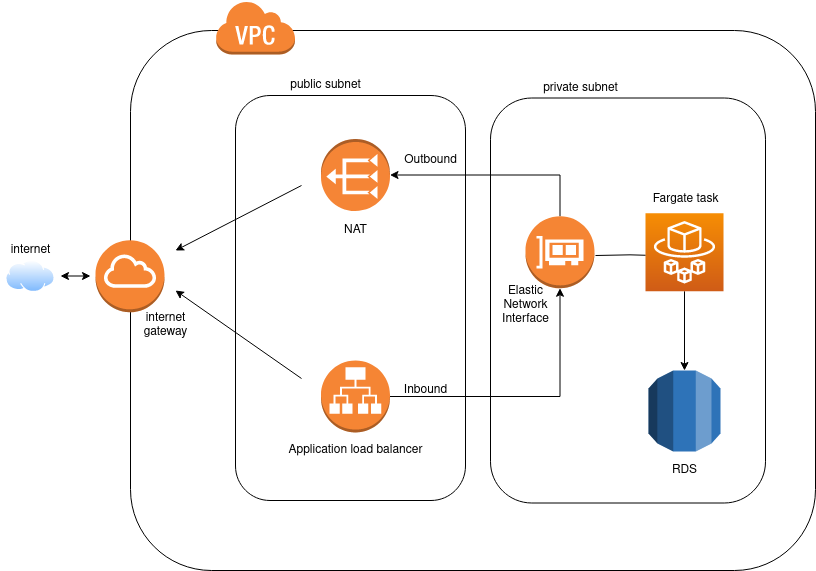

The diagram above was exported from draw.io. Its source (the exported page's mxGraphModel, read from the mxfile embedded in the PNG):
<mxGraphModel dx="853" dy="786" grid="1" gridSize="10" guides="1" tooltips="1" connect="1" arrows="1" fold="1" page="1" pageScale="1" pageWidth="850" pageHeight="1100" math="0" shadow="0">
  <root>
    <mxCell id="0" />
    <mxCell id="1" parent="0" />
    <mxCell id="_s_8p7jARisz1pXIH1M9-27" value="" style="rounded=1;whiteSpace=wrap;html=1;" vertex="1" parent="1">
      <mxGeometry x="195" y="80" width="685" height="540" as="geometry" />
    </mxCell>
    <mxCell id="_s_8p7jARisz1pXIH1M9-37" value="" style="rounded=1;whiteSpace=wrap;html=1;" vertex="1" parent="1">
      <mxGeometry x="555" y="147.5" width="275" height="405" as="geometry" />
    </mxCell>
    <mxCell id="_s_8p7jARisz1pXIH1M9-36" value="" style="rounded=1;whiteSpace=wrap;html=1;" vertex="1" parent="1">
      <mxGeometry x="300" y="145" width="230" height="405" as="geometry" />
    </mxCell>
    <mxCell id="_s_8p7jARisz1pXIH1M9-1" value="" style="aspect=fixed;perimeter=ellipsePerimeter;html=1;align=center;shadow=0;dashed=0;spacingTop=3;image;image=img/lib/active_directory/internet_cloud.svg;" vertex="1" parent="1">
      <mxGeometry x="70" y="310" width="50" height="31.5" as="geometry" />
    </mxCell>
    <mxCell id="_s_8p7jARisz1pXIH1M9-2" value="internet" style="text;html=1;align=center;verticalAlign=middle;resizable=0;points=[];autosize=1;strokeColor=none;fillColor=none;" vertex="1" parent="1">
      <mxGeometry x="65" y="290" width="60" height="20" as="geometry" />
    </mxCell>
    <mxCell id="_s_8p7jARisz1pXIH1M9-3" value="" style="outlineConnect=0;dashed=0;verticalLabelPosition=bottom;verticalAlign=top;align=center;html=1;shape=mxgraph.aws3.internet_gateway;fillColor=#F58534;gradientColor=none;" vertex="1" parent="1">
      <mxGeometry x="160" y="289.75" width="69" height="72" as="geometry" />
    </mxCell>
    <mxCell id="_s_8p7jARisz1pXIH1M9-6" value="" style="outlineConnect=0;dashed=0;verticalLabelPosition=bottom;verticalAlign=top;align=center;html=1;shape=mxgraph.aws3.virtual_private_cloud;fillColor=#F58534;gradientColor=none;" vertex="1" parent="1">
      <mxGeometry x="280" y="50" width="79.5" height="54" as="geometry" />
    </mxCell>
    <mxCell id="_s_8p7jARisz1pXIH1M9-4" value="&lt;div&gt;internet &lt;br&gt;&lt;/div&gt;&lt;div&gt;gateway&lt;/div&gt;" style="text;html=1;align=center;verticalAlign=middle;resizable=0;points=[];autosize=1;strokeColor=none;fillColor=none;" vertex="1" parent="1">
      <mxGeometry x="200" y="360" width="60" height="30" as="geometry" />
    </mxCell>
    <mxCell id="_s_8p7jARisz1pXIH1M9-8" value="" style="outlineConnect=0;dashed=0;verticalLabelPosition=bottom;verticalAlign=top;align=center;html=1;shape=mxgraph.aws3.vpc_nat_gateway;fillColor=#F58536;gradientColor=none;direction=south;rotation=90;" vertex="1" parent="1">
      <mxGeometry x="384" y="190" width="72" height="69" as="geometry" />
    </mxCell>
    <mxCell id="_s_8p7jARisz1pXIH1M9-9" value="&lt;div&gt;NAT&lt;/div&gt;" style="text;html=1;align=center;verticalAlign=middle;resizable=0;points=[];autosize=1;strokeColor=none;fillColor=none;" vertex="1" parent="1">
      <mxGeometry x="400" y="270" width="40" height="20" as="geometry" />
    </mxCell>
    <mxCell id="_s_8p7jARisz1pXIH1M9-23" style="edgeStyle=orthogonalEdgeStyle;rounded=0;orthogonalLoop=1;jettySize=auto;html=1;" edge="1" parent="1" source="_s_8p7jARisz1pXIH1M9-10" target="_s_8p7jARisz1pXIH1M9-12">
      <mxGeometry relative="1" as="geometry" />
    </mxCell>
    <mxCell id="_s_8p7jARisz1pXIH1M9-10" value="" style="outlineConnect=0;dashed=0;verticalLabelPosition=bottom;verticalAlign=top;align=center;html=1;shape=mxgraph.aws3.application_load_balancer;fillColor=#F58534;gradientColor=none;" vertex="1" parent="1">
      <mxGeometry x="385.5" y="410" width="69" height="72" as="geometry" />
    </mxCell>
    <mxCell id="_s_8p7jARisz1pXIH1M9-11" value="Application load balancer" style="text;html=1;align=center;verticalAlign=middle;resizable=0;points=[];autosize=1;strokeColor=none;fillColor=none;" vertex="1" parent="1">
      <mxGeometry x="345" y="490" width="150" height="20" as="geometry" />
    </mxCell>
    <mxCell id="_s_8p7jARisz1pXIH1M9-24" style="edgeStyle=orthogonalEdgeStyle;rounded=0;orthogonalLoop=1;jettySize=auto;html=1;entryX=0;entryY=0.5;entryDx=0;entryDy=0;entryPerimeter=0;exitX=0.5;exitY=0;exitDx=0;exitDy=0;exitPerimeter=0;" edge="1" parent="1" source="_s_8p7jARisz1pXIH1M9-12" target="_s_8p7jARisz1pXIH1M9-8">
      <mxGeometry relative="1" as="geometry" />
    </mxCell>
    <mxCell id="_s_8p7jARisz1pXIH1M9-12" value="" style="outlineConnect=0;dashed=0;verticalLabelPosition=bottom;verticalAlign=top;align=center;html=1;shape=mxgraph.aws3.elastic_network_interface;fillColor=#F58534;gradientColor=none;" vertex="1" parent="1">
      <mxGeometry x="590" y="265.75" width="69" height="72" as="geometry" />
    </mxCell>
    <mxCell id="_s_8p7jARisz1pXIH1M9-13" value="&lt;div&gt;Elastic &lt;br&gt;&lt;/div&gt;&lt;div&gt;Network&lt;/div&gt;&lt;div&gt;Interface&lt;/div&gt;" style="text;html=1;align=center;verticalAlign=middle;resizable=0;points=[];autosize=1;strokeColor=none;fillColor=none;" vertex="1" parent="1">
      <mxGeometry x="560" y="330" width="60" height="50" as="geometry" />
    </mxCell>
    <mxCell id="_s_8p7jARisz1pXIH1M9-20" style="edgeStyle=orthogonalEdgeStyle;rounded=0;orthogonalLoop=1;jettySize=auto;html=1;exitX=0.5;exitY=1;exitDx=0;exitDy=0;exitPerimeter=0;" edge="1" parent="1" source="_s_8p7jARisz1pXIH1M9-14" target="_s_8p7jARisz1pXIH1M9-18">
      <mxGeometry relative="1" as="geometry" />
    </mxCell>
    <mxCell id="_s_8p7jARisz1pXIH1M9-14" value="" style="sketch=0;points=[[0,0,0],[0.25,0,0],[0.5,0,0],[0.75,0,0],[1,0,0],[0,1,0],[0.25,1,0],[0.5,1,0],[0.75,1,0],[1,1,0],[0,0.25,0],[0,0.5,0],[0,0.75,0],[1,0.25,0],[1,0.5,0],[1,0.75,0]];outlineConnect=0;fontColor=#232F3E;gradientColor=#F78E04;gradientDirection=north;fillColor=#D05C17;strokeColor=#ffffff;dashed=0;verticalLabelPosition=bottom;verticalAlign=top;align=center;html=1;fontSize=12;fontStyle=0;aspect=fixed;shape=mxgraph.aws4.resourceIcon;resIcon=mxgraph.aws4.fargate;" vertex="1" parent="1">
      <mxGeometry x="710" y="262.75" width="78" height="78" as="geometry" />
    </mxCell>
    <mxCell id="_s_8p7jARisz1pXIH1M9-15" value="&lt;div&gt;Fargate task&lt;/div&gt;" style="text;html=1;align=center;verticalAlign=middle;resizable=0;points=[];autosize=1;strokeColor=none;fillColor=none;" vertex="1" parent="1">
      <mxGeometry x="710" y="239" width="80" height="20" as="geometry" />
    </mxCell>
    <mxCell id="_s_8p7jARisz1pXIH1M9-17" value="" style="endArrow=none;html=1;rounded=0;" edge="1" parent="1">
      <mxGeometry width="50" height="50" relative="1" as="geometry">
        <mxPoint x="660" y="305" as="sourcePoint" />
        <mxPoint x="710" y="304.75" as="targetPoint" />
        <Array as="points">
          <mxPoint x="694.5" y="304.33" />
        </Array>
      </mxGeometry>
    </mxCell>
    <mxCell id="_s_8p7jARisz1pXIH1M9-18" value="" style="outlineConnect=0;dashed=0;verticalLabelPosition=bottom;verticalAlign=top;align=center;html=1;shape=mxgraph.aws3.rds;fillColor=#2E73B8;gradientColor=none;" vertex="1" parent="1">
      <mxGeometry x="713" y="420" width="72" height="81" as="geometry" />
    </mxCell>
    <mxCell id="_s_8p7jARisz1pXIH1M9-19" value="RDS" style="text;html=1;align=center;verticalAlign=middle;resizable=0;points=[];autosize=1;strokeColor=none;fillColor=none;" vertex="1" parent="1">
      <mxGeometry x="729" y="510" width="40" height="20" as="geometry" />
    </mxCell>
    <mxCell id="_s_8p7jARisz1pXIH1M9-31" value="" style="endArrow=classic;html=1;rounded=0;" edge="1" parent="1">
      <mxGeometry width="50" height="50" relative="1" as="geometry">
        <mxPoint x="366" y="235" as="sourcePoint" />
        <mxPoint x="240" y="300" as="targetPoint" />
      </mxGeometry>
    </mxCell>
    <mxCell id="_s_8p7jARisz1pXIH1M9-33" value="" style="endArrow=classic;html=1;rounded=0;" edge="1" parent="1">
      <mxGeometry width="50" height="50" relative="1" as="geometry">
        <mxPoint x="366" y="428" as="sourcePoint" />
        <mxPoint x="240" y="340" as="targetPoint" />
      </mxGeometry>
    </mxCell>
    <mxCell id="_s_8p7jARisz1pXIH1M9-34" value="" style="endArrow=classic;startArrow=classic;html=1;rounded=0;" edge="1" parent="1">
      <mxGeometry width="50" height="50" relative="1" as="geometry">
        <mxPoint x="125" y="325.51" as="sourcePoint" />
        <mxPoint x="155" y="325.51" as="targetPoint" />
        <Array as="points" />
      </mxGeometry>
    </mxCell>
    <mxCell id="_s_8p7jARisz1pXIH1M9-38" value="public subnet" style="text;html=1;align=center;verticalAlign=middle;resizable=0;points=[];autosize=1;strokeColor=none;fillColor=none;" vertex="1" parent="1">
      <mxGeometry x="345" y="125" width="90" height="20" as="geometry" />
    </mxCell>
    <mxCell id="_s_8p7jARisz1pXIH1M9-39" value="private subnet" style="text;html=1;align=center;verticalAlign=middle;resizable=0;points=[];autosize=1;strokeColor=none;fillColor=none;" vertex="1" parent="1">
      <mxGeometry x="600" y="127.5" width="90" height="20" as="geometry" />
    </mxCell>
    <mxCell id="_s_8p7jARisz1pXIH1M9-40" value="&lt;div&gt;Inbound&lt;/div&gt;" style="text;html=1;align=center;verticalAlign=middle;resizable=0;points=[];autosize=1;strokeColor=none;fillColor=none;" vertex="1" parent="1">
      <mxGeometry x="460" y="430" width="60" height="20" as="geometry" />
    </mxCell>
    <mxCell id="_s_8p7jARisz1pXIH1M9-41" value="Outbound" style="text;html=1;align=center;verticalAlign=middle;resizable=0;points=[];autosize=1;strokeColor=none;fillColor=none;" vertex="1" parent="1">
      <mxGeometry x="460" y="200" width="70" height="20" as="geometry" />
    </mxCell>
  </root>
</mxGraphModel>